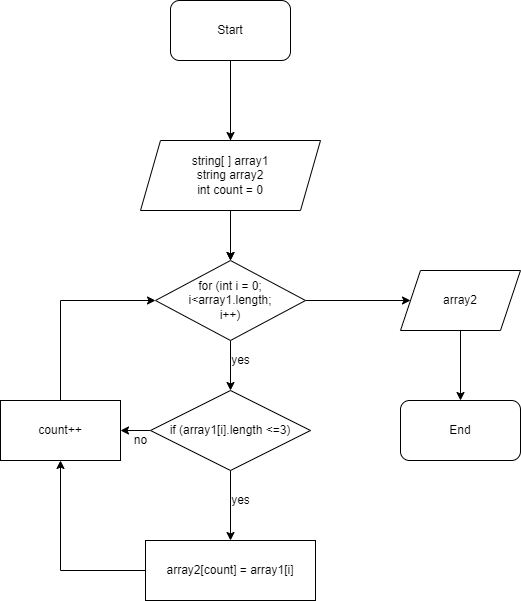

The diagram above was exported from draw.io. Its source (the exported page's mxGraphModel, read from the mxfile embedded in the PNG):
<mxGraphModel dx="715" dy="725" grid="1" gridSize="10" guides="1" tooltips="1" connect="1" arrows="1" fold="1" page="1" pageScale="1" pageWidth="827" pageHeight="1169" math="0" shadow="0">
  <root>
    <mxCell id="0" />
    <mxCell id="1" parent="0" />
    <mxCell id="iYvKzioFjvdcetnWXZdw-4" value="" style="edgeStyle=orthogonalEdgeStyle;rounded=0;orthogonalLoop=1;jettySize=auto;html=1;" parent="1" source="iYvKzioFjvdcetnWXZdw-1" target="iYvKzioFjvdcetnWXZdw-2" edge="1">
      <mxGeometry relative="1" as="geometry" />
    </mxCell>
    <mxCell id="iYvKzioFjvdcetnWXZdw-1" value="Start" style="rounded=1;whiteSpace=wrap;html=1;" parent="1" vertex="1">
      <mxGeometry x="220" y="110" width="120" height="60" as="geometry" />
    </mxCell>
    <mxCell id="iYvKzioFjvdcetnWXZdw-7" value="" style="edgeStyle=orthogonalEdgeStyle;rounded=0;orthogonalLoop=1;jettySize=auto;html=1;" parent="1" source="iYvKzioFjvdcetnWXZdw-2" edge="1">
      <mxGeometry relative="1" as="geometry">
        <mxPoint x="280" y="280" as="targetPoint" />
      </mxGeometry>
    </mxCell>
    <mxCell id="JUaTGtMTgjdkxoyNy_33-1" value="" style="edgeStyle=orthogonalEdgeStyle;rounded=0;orthogonalLoop=1;jettySize=auto;html=1;" edge="1" parent="1" source="iYvKzioFjvdcetnWXZdw-2" target="iYvKzioFjvdcetnWXZdw-5">
      <mxGeometry relative="1" as="geometry" />
    </mxCell>
    <mxCell id="iYvKzioFjvdcetnWXZdw-2" value="string[ ] array1&lt;br&gt;string array2&lt;br&gt;int count = 0" style="shape=parallelogram;perimeter=parallelogramPerimeter;whiteSpace=wrap;html=1;fixedSize=1;" parent="1" vertex="1">
      <mxGeometry x="190" y="250" width="180" height="70" as="geometry" />
    </mxCell>
    <mxCell id="iYvKzioFjvdcetnWXZdw-11" style="edgeStyle=orthogonalEdgeStyle;rounded=0;orthogonalLoop=1;jettySize=auto;html=1;entryX=0.5;entryY=0;entryDx=0;entryDy=0;" parent="1" source="iYvKzioFjvdcetnWXZdw-5" target="iYvKzioFjvdcetnWXZdw-9" edge="1">
      <mxGeometry relative="1" as="geometry" />
    </mxCell>
    <mxCell id="iYvKzioFjvdcetnWXZdw-23" value="" style="edgeStyle=orthogonalEdgeStyle;rounded=0;orthogonalLoop=1;jettySize=auto;html=1;" parent="1" source="iYvKzioFjvdcetnWXZdw-5" target="iYvKzioFjvdcetnWXZdw-20" edge="1">
      <mxGeometry relative="1" as="geometry" />
    </mxCell>
    <mxCell id="iYvKzioFjvdcetnWXZdw-5" value="for (int i = 0;&lt;br&gt;i&amp;lt;array1.length;&lt;br&gt;i++)" style="rhombus;whiteSpace=wrap;html=1;" parent="1" vertex="1">
      <mxGeometry x="205" y="370" width="150" height="80" as="geometry" />
    </mxCell>
    <mxCell id="iYvKzioFjvdcetnWXZdw-8" value="" style="edgeStyle=orthogonalEdgeStyle;rounded=0;orthogonalLoop=1;jettySize=auto;html=1;" parent="1" target="iYvKzioFjvdcetnWXZdw-5" edge="1">
      <mxGeometry relative="1" as="geometry">
        <mxPoint x="280" y="340" as="sourcePoint" />
      </mxGeometry>
    </mxCell>
    <mxCell id="iYvKzioFjvdcetnWXZdw-13" value="" style="edgeStyle=orthogonalEdgeStyle;rounded=0;orthogonalLoop=1;jettySize=auto;html=1;" parent="1" source="iYvKzioFjvdcetnWXZdw-9" target="iYvKzioFjvdcetnWXZdw-10" edge="1">
      <mxGeometry relative="1" as="geometry" />
    </mxCell>
    <mxCell id="iYvKzioFjvdcetnWXZdw-17" value="" style="edgeStyle=orthogonalEdgeStyle;rounded=0;orthogonalLoop=1;jettySize=auto;html=1;" parent="1" source="iYvKzioFjvdcetnWXZdw-9" target="iYvKzioFjvdcetnWXZdw-16" edge="1">
      <mxGeometry relative="1" as="geometry" />
    </mxCell>
    <mxCell id="iYvKzioFjvdcetnWXZdw-9" value="if (array1[i].length &amp;lt;=3)" style="rhombus;whiteSpace=wrap;html=1;" parent="1" vertex="1">
      <mxGeometry x="200" y="500" width="160" height="80" as="geometry" />
    </mxCell>
    <mxCell id="iYvKzioFjvdcetnWXZdw-21" style="edgeStyle=orthogonalEdgeStyle;rounded=0;orthogonalLoop=1;jettySize=auto;html=1;exitX=0;exitY=0.5;exitDx=0;exitDy=0;" parent="1" source="iYvKzioFjvdcetnWXZdw-10" target="iYvKzioFjvdcetnWXZdw-16" edge="1">
      <mxGeometry relative="1" as="geometry">
        <mxPoint x="120" y="580" as="targetPoint" />
      </mxGeometry>
    </mxCell>
    <mxCell id="iYvKzioFjvdcetnWXZdw-10" value="array2[count] = array1[i]" style="rounded=0;whiteSpace=wrap;html=1;" parent="1" vertex="1">
      <mxGeometry x="195" y="650" width="170" height="60" as="geometry" />
    </mxCell>
    <mxCell id="iYvKzioFjvdcetnWXZdw-12" value="yes" style="text;html=1;align=center;verticalAlign=middle;resizable=0;points=[];autosize=1;strokeColor=none;fillColor=none;" parent="1" vertex="1">
      <mxGeometry x="275" y="460" width="30" height="20" as="geometry" />
    </mxCell>
    <mxCell id="iYvKzioFjvdcetnWXZdw-14" value="yes" style="text;html=1;align=center;verticalAlign=middle;resizable=0;points=[];autosize=1;strokeColor=none;fillColor=none;" parent="1" vertex="1">
      <mxGeometry x="275" y="600" width="30" height="20" as="geometry" />
    </mxCell>
    <mxCell id="iYvKzioFjvdcetnWXZdw-19" style="edgeStyle=orthogonalEdgeStyle;rounded=0;orthogonalLoop=1;jettySize=auto;html=1;entryX=0;entryY=0.5;entryDx=0;entryDy=0;" parent="1" source="iYvKzioFjvdcetnWXZdw-16" target="iYvKzioFjvdcetnWXZdw-5" edge="1">
      <mxGeometry relative="1" as="geometry">
        <mxPoint x="200" y="410" as="targetPoint" />
        <Array as="points">
          <mxPoint x="110" y="410" />
        </Array>
      </mxGeometry>
    </mxCell>
    <mxCell id="iYvKzioFjvdcetnWXZdw-16" value="count++" style="rounded=0;whiteSpace=wrap;html=1;" parent="1" vertex="1">
      <mxGeometry x="50" y="510" width="120" height="60" as="geometry" />
    </mxCell>
    <mxCell id="iYvKzioFjvdcetnWXZdw-18" value="no" style="text;html=1;align=center;verticalAlign=middle;resizable=0;points=[];autosize=1;strokeColor=none;fillColor=none;" parent="1" vertex="1">
      <mxGeometry x="175" y="540" width="30" height="20" as="geometry" />
    </mxCell>
    <mxCell id="iYvKzioFjvdcetnWXZdw-26" value="" style="edgeStyle=orthogonalEdgeStyle;rounded=0;orthogonalLoop=1;jettySize=auto;html=1;" parent="1" source="iYvKzioFjvdcetnWXZdw-20" target="iYvKzioFjvdcetnWXZdw-24" edge="1">
      <mxGeometry relative="1" as="geometry" />
    </mxCell>
    <mxCell id="iYvKzioFjvdcetnWXZdw-20" value="array2" style="shape=parallelogram;perimeter=parallelogramPerimeter;whiteSpace=wrap;html=1;fixedSize=1;" parent="1" vertex="1">
      <mxGeometry x="450" y="380" width="120" height="60" as="geometry" />
    </mxCell>
    <mxCell id="iYvKzioFjvdcetnWXZdw-24" value="End" style="rounded=1;whiteSpace=wrap;html=1;" parent="1" vertex="1">
      <mxGeometry x="450" y="510" width="120" height="60" as="geometry" />
    </mxCell>
  </root>
</mxGraphModel>